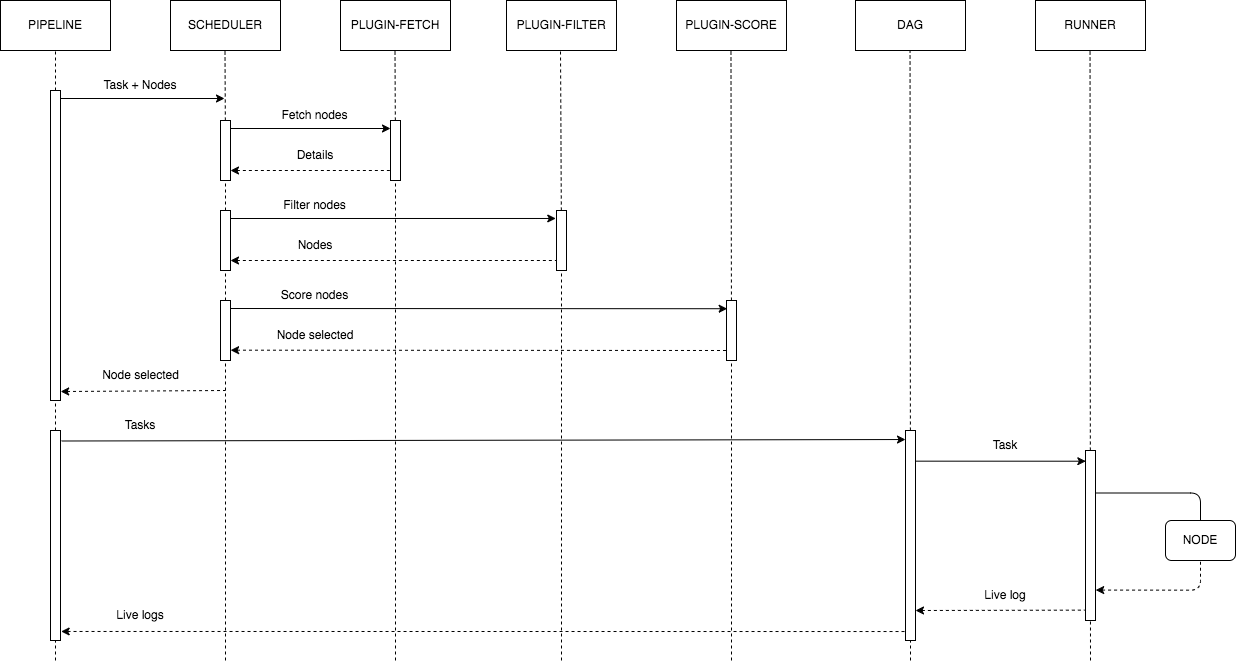

The diagram above was exported from draw.io. Its source (the exported page's mxGraphModel, read from the mxfile embedded in the PNG):
<mxGraphModel dx="1230" dy="967" grid="1" gridSize="10" guides="1" tooltips="1" connect="1" arrows="1" fold="1" page="1" pageScale="1" pageWidth="850" pageHeight="1100" math="0" shadow="0">
  <root>
    <mxCell id="0" />
    <mxCell id="1" parent="0" />
    <mxCell id="74" value="" style="endArrow=none;dashed=1;html=1;entryX=0.5;entryY=1;entryDx=0;entryDy=0;startArrow=none;" edge="1" parent="1">
      <mxGeometry width="50" height="50" relative="1" as="geometry">
        <mxPoint x="1130" y="700" as="sourcePoint" />
        <mxPoint x="1129.55" y="90" as="targetPoint" />
      </mxGeometry>
    </mxCell>
    <mxCell id="2" value="PIPELINE" style="rounded=0;whiteSpace=wrap;html=1;" parent="1" vertex="1">
      <mxGeometry x="40" y="40" width="110" height="50" as="geometry" />
    </mxCell>
    <mxCell id="6" value="" style="endArrow=none;dashed=1;html=1;entryX=0.5;entryY=1;entryDx=0;entryDy=0;startArrow=none;" parent="1" source="49" target="2" edge="1">
      <mxGeometry width="50" height="50" relative="1" as="geometry">
        <mxPoint x="95" y="560" as="sourcePoint" />
        <mxPoint x="94.5" y="110" as="targetPoint" />
      </mxGeometry>
    </mxCell>
    <mxCell id="7" value="SCHEDULER" style="rounded=0;whiteSpace=wrap;html=1;" parent="1" vertex="1">
      <mxGeometry x="210" y="40" width="110" height="50" as="geometry" />
    </mxCell>
    <mxCell id="8" value="PLUGIN-FETCH" style="rounded=0;whiteSpace=wrap;html=1;" parent="1" vertex="1">
      <mxGeometry x="380" y="40" width="110" height="50" as="geometry" />
    </mxCell>
    <mxCell id="10" value="PLUGIN-FILTER" style="rounded=0;whiteSpace=wrap;html=1;" parent="1" vertex="1">
      <mxGeometry x="546" y="40" width="110" height="50" as="geometry" />
    </mxCell>
    <mxCell id="11" value="" style="endArrow=none;dashed=1;html=1;entryX=0.5;entryY=1;entryDx=0;entryDy=0;startArrow=none;" parent="1" source="34" edge="1">
      <mxGeometry width="50" height="50" relative="1" as="geometry">
        <mxPoint x="264.5" y="450" as="sourcePoint" />
        <mxPoint x="264.5" y="90" as="targetPoint" />
      </mxGeometry>
    </mxCell>
    <mxCell id="12" value="" style="endArrow=none;dashed=1;html=1;entryX=0.5;entryY=1;entryDx=0;entryDy=0;startArrow=none;" parent="1" source="39" edge="1">
      <mxGeometry width="50" height="50" relative="1" as="geometry">
        <mxPoint x="434.5" y="450" as="sourcePoint" />
        <mxPoint x="434.5" y="90" as="targetPoint" />
      </mxGeometry>
    </mxCell>
    <mxCell id="13" value="" style="endArrow=none;dashed=1;html=1;entryX=0.5;entryY=1;entryDx=0;entryDy=0;startArrow=none;" parent="1" source="43" edge="1">
      <mxGeometry width="50" height="50" relative="1" as="geometry">
        <mxPoint x="600" y="450" as="sourcePoint" />
        <mxPoint x="600" y="90" as="targetPoint" />
      </mxGeometry>
    </mxCell>
    <mxCell id="15" value="Task + Nodes" style="text;html=1;strokeColor=none;fillColor=none;align=center;verticalAlign=middle;whiteSpace=wrap;rounded=0;" parent="1" vertex="1">
      <mxGeometry x="140" y="110" width="80" height="30" as="geometry" />
    </mxCell>
    <mxCell id="16" value="PLUGIN-SCORE" style="rounded=0;whiteSpace=wrap;html=1;" parent="1" vertex="1">
      <mxGeometry x="716" y="40" width="110" height="50" as="geometry" />
    </mxCell>
    <mxCell id="17" value="DAG" style="rounded=0;whiteSpace=wrap;html=1;" parent="1" vertex="1">
      <mxGeometry x="895" y="40" width="110" height="50" as="geometry" />
    </mxCell>
    <mxCell id="18" value="" style="endArrow=none;dashed=1;html=1;entryX=0.5;entryY=1;entryDx=0;entryDy=0;startArrow=none;" parent="1" source="47" edge="1">
      <mxGeometry width="50" height="50" relative="1" as="geometry">
        <mxPoint x="770.47" y="450" as="sourcePoint" />
        <mxPoint x="770.47" y="90" as="targetPoint" />
      </mxGeometry>
    </mxCell>
    <mxCell id="19" value="" style="endArrow=none;dashed=1;html=1;entryX=0.5;entryY=1;entryDx=0;entryDy=0;startArrow=none;" parent="1" source="51" edge="1">
      <mxGeometry width="50" height="50" relative="1" as="geometry">
        <mxPoint x="950" y="620" as="sourcePoint" />
        <mxPoint x="949.55" y="90" as="targetPoint" />
      </mxGeometry>
    </mxCell>
    <mxCell id="21" value="Fetch nodes" style="text;html=1;strokeColor=none;fillColor=none;align=center;verticalAlign=middle;whiteSpace=wrap;rounded=0;" parent="1" vertex="1">
      <mxGeometry x="319" y="140" width="71" height="30" as="geometry" />
    </mxCell>
    <mxCell id="23" value="" style="endArrow=classic;html=1;entryX=-0.073;entryY=0.133;entryDx=0;entryDy=0;entryPerimeter=0;" parent="1" target="43" edge="1">
      <mxGeometry width="50" height="50" relative="1" as="geometry">
        <mxPoint x="264" y="258" as="sourcePoint" />
        <mxPoint x="600" y="258" as="targetPoint" />
      </mxGeometry>
    </mxCell>
    <mxCell id="24" value="Filter nodes" style="text;html=1;strokeColor=none;fillColor=none;align=center;verticalAlign=middle;whiteSpace=wrap;rounded=0;" parent="1" vertex="1">
      <mxGeometry x="319" y="230" width="71" height="30" as="geometry" />
    </mxCell>
    <mxCell id="26" value="" style="endArrow=classic;html=1;entryX=0.068;entryY=0.137;entryDx=0;entryDy=0;entryPerimeter=0;" parent="1" target="47" edge="1">
      <mxGeometry width="50" height="50" relative="1" as="geometry">
        <mxPoint x="265" y="348" as="sourcePoint" />
        <mxPoint x="770" y="348" as="targetPoint" />
      </mxGeometry>
    </mxCell>
    <mxCell id="27" value="Score nodes" style="text;html=1;strokeColor=none;fillColor=none;align=center;verticalAlign=middle;whiteSpace=wrap;rounded=0;" parent="1" vertex="1">
      <mxGeometry x="319" y="320" width="71" height="30" as="geometry" />
    </mxCell>
    <mxCell id="28" value="" style="endArrow=none;html=1;dashed=1;endFill=0;startArrow=classic;startFill=1;exitX=1.012;exitY=0.828;exitDx=0;exitDy=0;exitPerimeter=0;" parent="1" source="45" edge="1">
      <mxGeometry width="50" height="50" relative="1" as="geometry">
        <mxPoint x="265" y="390" as="sourcePoint" />
        <mxPoint x="770" y="390" as="targetPoint" />
      </mxGeometry>
    </mxCell>
    <mxCell id="29" value="" style="endArrow=none;html=1;dashed=1;endFill=0;startArrow=classic;startFill=1;exitX=1.015;exitY=0.971;exitDx=0;exitDy=0;exitPerimeter=0;" parent="1" source="49" edge="1">
      <mxGeometry width="50" height="50" relative="1" as="geometry">
        <mxPoint x="95" y="430" as="sourcePoint" />
        <mxPoint x="265" y="430" as="targetPoint" />
      </mxGeometry>
    </mxCell>
    <mxCell id="30" value="Node selected" style="text;html=1;strokeColor=none;fillColor=none;align=center;verticalAlign=middle;whiteSpace=wrap;rounded=0;" parent="1" vertex="1">
      <mxGeometry x="137.5" y="400" width="85" height="30" as="geometry" />
    </mxCell>
    <mxCell id="31" value="" style="endArrow=classic;html=1;entryX=0;entryY=0.043;entryDx=0;entryDy=0;entryPerimeter=0;exitX=1.111;exitY=0.05;exitDx=0;exitDy=0;exitPerimeter=0;" parent="1" source="65" target="51" edge="1">
      <mxGeometry width="50" height="50" relative="1" as="geometry">
        <mxPoint x="95" y="478" as="sourcePoint" />
        <mxPoint x="950" y="478" as="targetPoint" />
      </mxGeometry>
    </mxCell>
    <mxCell id="32" value="Tasks" style="text;html=1;strokeColor=none;fillColor=none;align=center;verticalAlign=middle;whiteSpace=wrap;rounded=0;" parent="1" vertex="1">
      <mxGeometry x="140" y="450" width="80" height="30" as="geometry" />
    </mxCell>
    <mxCell id="34" value="" style="rounded=0;whiteSpace=wrap;html=1;" parent="1" vertex="1">
      <mxGeometry x="260" y="160" width="10" height="60" as="geometry" />
    </mxCell>
    <mxCell id="35" value="" style="endArrow=none;dashed=1;html=1;entryX=0.5;entryY=1;entryDx=0;entryDy=0;startArrow=none;" parent="1" source="41" target="34" edge="1">
      <mxGeometry width="50" height="50" relative="1" as="geometry">
        <mxPoint x="264.5" y="450" as="sourcePoint" />
        <mxPoint x="264.5" y="90" as="targetPoint" />
      </mxGeometry>
    </mxCell>
    <mxCell id="14" value="" style="endArrow=classic;html=1;" parent="1" edge="1">
      <mxGeometry width="50" height="50" relative="1" as="geometry">
        <mxPoint x="99" y="138" as="sourcePoint" />
        <mxPoint x="264" y="138" as="targetPoint" />
      </mxGeometry>
    </mxCell>
    <mxCell id="22" value="" style="endArrow=none;html=1;startArrow=classic;startFill=1;endFill=0;dashed=1;" parent="1" edge="1">
      <mxGeometry width="50" height="50" relative="1" as="geometry">
        <mxPoint x="270" y="210" as="sourcePoint" />
        <mxPoint x="434" y="210" as="targetPoint" />
      </mxGeometry>
    </mxCell>
    <mxCell id="39" value="" style="rounded=0;whiteSpace=wrap;html=1;" parent="1" vertex="1">
      <mxGeometry x="430" y="160" width="10" height="60" as="geometry" />
    </mxCell>
    <mxCell id="40" value="" style="endArrow=none;dashed=1;html=1;entryX=0.5;entryY=1;entryDx=0;entryDy=0;" parent="1" target="39" edge="1">
      <mxGeometry width="50" height="50" relative="1" as="geometry">
        <mxPoint x="435" y="700" as="sourcePoint" />
        <mxPoint x="434.5" y="90" as="targetPoint" />
      </mxGeometry>
    </mxCell>
    <mxCell id="20" value="" style="endArrow=classic;html=1;" parent="1" edge="1">
      <mxGeometry width="50" height="50" relative="1" as="geometry">
        <mxPoint x="270" y="168" as="sourcePoint" />
        <mxPoint x="430" y="168" as="targetPoint" />
      </mxGeometry>
    </mxCell>
    <mxCell id="41" value="" style="rounded=0;whiteSpace=wrap;html=1;" parent="1" vertex="1">
      <mxGeometry x="260" y="250" width="10" height="60" as="geometry" />
    </mxCell>
    <mxCell id="42" value="" style="endArrow=none;dashed=1;html=1;entryX=0.5;entryY=1;entryDx=0;entryDy=0;startArrow=none;" parent="1" source="45" target="41" edge="1">
      <mxGeometry width="50" height="50" relative="1" as="geometry">
        <mxPoint x="264.5" y="450" as="sourcePoint" />
        <mxPoint x="265" y="220" as="targetPoint" />
      </mxGeometry>
    </mxCell>
    <mxCell id="25" value="" style="endArrow=none;html=1;endFill=0;startArrow=classic;startFill=1;dashed=1;" parent="1" edge="1">
      <mxGeometry width="50" height="50" relative="1" as="geometry">
        <mxPoint x="270" y="300" as="sourcePoint" />
        <mxPoint x="601" y="300" as="targetPoint" />
      </mxGeometry>
    </mxCell>
    <mxCell id="43" value="" style="rounded=0;whiteSpace=wrap;html=1;" parent="1" vertex="1">
      <mxGeometry x="596" y="250" width="10" height="60" as="geometry" />
    </mxCell>
    <mxCell id="44" value="" style="endArrow=none;dashed=1;html=1;entryX=0.5;entryY=1;entryDx=0;entryDy=0;" parent="1" target="43" edge="1">
      <mxGeometry width="50" height="50" relative="1" as="geometry">
        <mxPoint x="601" y="700" as="sourcePoint" />
        <mxPoint x="600" y="90" as="targetPoint" />
      </mxGeometry>
    </mxCell>
    <mxCell id="45" value="" style="rounded=0;whiteSpace=wrap;html=1;" parent="1" vertex="1">
      <mxGeometry x="260" y="340" width="10" height="60" as="geometry" />
    </mxCell>
    <mxCell id="46" value="" style="endArrow=none;dashed=1;html=1;entryX=0.5;entryY=1;entryDx=0;entryDy=0;" parent="1" target="45" edge="1">
      <mxGeometry width="50" height="50" relative="1" as="geometry">
        <mxPoint x="265" y="700" as="sourcePoint" />
        <mxPoint x="265" y="310" as="targetPoint" />
      </mxGeometry>
    </mxCell>
    <mxCell id="47" value="" style="rounded=0;whiteSpace=wrap;html=1;" parent="1" vertex="1">
      <mxGeometry x="766" y="340" width="10" height="60" as="geometry" />
    </mxCell>
    <mxCell id="48" value="" style="endArrow=none;dashed=1;html=1;entryX=0.5;entryY=1;entryDx=0;entryDy=0;" parent="1" target="47" edge="1">
      <mxGeometry width="50" height="50" relative="1" as="geometry">
        <mxPoint x="771" y="700" as="sourcePoint" />
        <mxPoint x="770.47" y="90" as="targetPoint" />
      </mxGeometry>
    </mxCell>
    <mxCell id="49" value="" style="rounded=0;whiteSpace=wrap;html=1;" parent="1" vertex="1">
      <mxGeometry x="90" y="130" width="10" height="310" as="geometry" />
    </mxCell>
    <mxCell id="50" value="" style="endArrow=none;dashed=1;html=1;entryX=0.5;entryY=1;entryDx=0;entryDy=0;startArrow=none;" parent="1" source="65" target="49" edge="1">
      <mxGeometry width="50" height="50" relative="1" as="geometry">
        <mxPoint x="95" y="700" as="sourcePoint" />
        <mxPoint x="95" y="89.99999999999989" as="targetPoint" />
      </mxGeometry>
    </mxCell>
    <mxCell id="51" value="" style="rounded=0;whiteSpace=wrap;html=1;" parent="1" vertex="1">
      <mxGeometry x="945" y="470" width="10" height="210" as="geometry" />
    </mxCell>
    <mxCell id="52" value="" style="endArrow=none;dashed=1;html=1;entryX=0.5;entryY=1;entryDx=0;entryDy=0;" parent="1" target="51" edge="1">
      <mxGeometry width="50" height="50" relative="1" as="geometry">
        <mxPoint x="950" y="700" as="sourcePoint" />
        <mxPoint x="949.55" y="90" as="targetPoint" />
      </mxGeometry>
    </mxCell>
    <mxCell id="55" value="" style="rounded=0;whiteSpace=wrap;html=1;" parent="1" vertex="1">
      <mxGeometry x="1125" y="490" width="10" height="170" as="geometry" />
    </mxCell>
    <mxCell id="56" value="" style="endArrow=classic;html=1;exitX=1.022;exitY=0.146;exitDx=0;exitDy=0;exitPerimeter=0;entryX=0.033;entryY=0.063;entryDx=0;entryDy=0;entryPerimeter=0;" parent="1" source="51" edge="1" target="55">
      <mxGeometry width="50" height="50" relative="1" as="geometry">
        <mxPoint x="960" y="500" as="sourcePoint" />
        <mxPoint x="1070" y="500" as="targetPoint" />
      </mxGeometry>
    </mxCell>
    <mxCell id="57" value="Task" style="text;html=1;strokeColor=none;fillColor=none;align=center;verticalAlign=middle;whiteSpace=wrap;rounded=0;" parent="1" vertex="1">
      <mxGeometry x="1005" y="470" width="80" height="30" as="geometry" />
    </mxCell>
    <mxCell id="58" value="" style="edgeStyle=segmentEdgeStyle;endArrow=none;html=1;exitX=1;exitY=0.25;exitDx=0;exitDy=0;endFill=0;entryX=0.5;entryY=0;entryDx=0;entryDy=0;" parent="1" source="55" edge="1" target="63">
      <mxGeometry width="50" height="50" relative="1" as="geometry">
        <mxPoint x="948" y="490" as="sourcePoint" />
        <mxPoint x="1298" y="560" as="targetPoint" />
      </mxGeometry>
    </mxCell>
    <mxCell id="59" value="" style="edgeStyle=segmentEdgeStyle;endArrow=none;html=1;endFill=0;startArrow=classic;startFill=1;exitX=1.019;exitY=0.821;exitDx=0;exitDy=0;exitPerimeter=0;dashed=1;entryX=0.5;entryY=1;entryDx=0;entryDy=0;" parent="1" source="55" edge="1" target="63">
      <mxGeometry width="50" height="50" relative="1" as="geometry">
        <mxPoint x="1230" y="630" as="sourcePoint" />
        <mxPoint x="1298" y="600" as="targetPoint" />
        <Array as="points">
          <mxPoint x="1240" y="630" />
        </Array>
      </mxGeometry>
    </mxCell>
    <mxCell id="60" value="" style="endArrow=none;html=1;exitX=1;exitY=0.5;exitDx=0;exitDy=0;endFill=0;startArrow=classic;startFill=1;dashed=1;entryX=-0.078;entryY=0.939;entryDx=0;entryDy=0;entryPerimeter=0;" parent="1" edge="1" target="55">
      <mxGeometry width="50" height="50" relative="1" as="geometry">
        <mxPoint x="955" y="650" as="sourcePoint" />
        <mxPoint x="1070" y="650" as="targetPoint" />
      </mxGeometry>
    </mxCell>
    <mxCell id="63" value="NODE" style="rounded=1;whiteSpace=wrap;html=1;" parent="1" vertex="1">
      <mxGeometry x="1205" y="560" width="70" height="40" as="geometry" />
    </mxCell>
    <mxCell id="64" value="" style="endArrow=none;html=1;entryX=0;entryY=0.043;entryDx=0;entryDy=0;entryPerimeter=0;endFill=0;dashed=1;startArrow=classic;startFill=1;exitX=1.066;exitY=0.957;exitDx=0;exitDy=0;exitPerimeter=0;" parent="1" source="65" edge="1">
      <mxGeometry width="50" height="50" relative="1" as="geometry">
        <mxPoint x="95" y="670" as="sourcePoint" />
        <mxPoint x="945" y="671.03" as="targetPoint" />
      </mxGeometry>
    </mxCell>
    <mxCell id="65" value="" style="rounded=0;whiteSpace=wrap;html=1;" parent="1" vertex="1">
      <mxGeometry x="90" y="470" width="10" height="210" as="geometry" />
    </mxCell>
    <mxCell id="66" value="" style="endArrow=none;dashed=1;html=1;entryX=0.5;entryY=1;entryDx=0;entryDy=0;" parent="1" target="65" edge="1">
      <mxGeometry width="50" height="50" relative="1" as="geometry">
        <mxPoint x="95" y="700" as="sourcePoint" />
        <mxPoint x="95" y="440" as="targetPoint" />
      </mxGeometry>
    </mxCell>
    <mxCell id="67" value="Details" style="text;html=1;strokeColor=none;fillColor=none;align=center;verticalAlign=middle;whiteSpace=wrap;rounded=0;" parent="1" vertex="1">
      <mxGeometry x="324.5" y="180" width="60" height="30" as="geometry" />
    </mxCell>
    <mxCell id="68" value="Nodes" style="text;html=1;strokeColor=none;fillColor=none;align=center;verticalAlign=middle;whiteSpace=wrap;rounded=0;" parent="1" vertex="1">
      <mxGeometry x="324.5" y="270" width="60" height="30" as="geometry" />
    </mxCell>
    <mxCell id="69" value="Node selected" style="text;html=1;strokeColor=none;fillColor=none;align=center;verticalAlign=middle;whiteSpace=wrap;rounded=0;" parent="1" vertex="1">
      <mxGeometry x="311.75" y="360" width="85.5" height="30" as="geometry" />
    </mxCell>
    <mxCell id="70" value="Live logs" style="text;html=1;strokeColor=none;fillColor=none;align=center;verticalAlign=middle;whiteSpace=wrap;rounded=0;" parent="1" vertex="1">
      <mxGeometry x="150" y="640" width="60" height="30" as="geometry" />
    </mxCell>
    <mxCell id="71" value="Live log" style="text;html=1;strokeColor=none;fillColor=none;align=center;verticalAlign=middle;whiteSpace=wrap;rounded=0;" parent="1" vertex="1">
      <mxGeometry x="1015" y="620" width="60" height="30" as="geometry" />
    </mxCell>
    <mxCell id="73" value="RUNNER" style="rounded=0;whiteSpace=wrap;html=1;" vertex="1" parent="1">
      <mxGeometry x="1075" y="40" width="110" height="50" as="geometry" />
    </mxCell>
  </root>
</mxGraphModel>